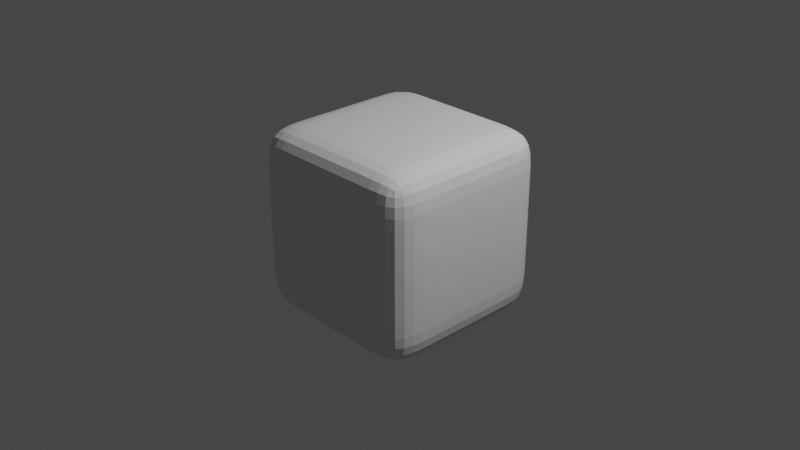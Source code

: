 # Source: low.blend  (saved by Blender 2.82.7; exported with 4.5.12 LTS)
import bpy
from mathutils import Matrix  # noqa: F401  (used for matrix-valued properties, if any)

bpy.ops.wm.read_factory_settings(use_empty=True)
scene = bpy.context.scene
scene.name = 'Scene'

# ---- collections
col_collection = bpy.data.collections.new('Collection'); scene.collection.children.link(col_collection)

# ---- world
world_world = bpy.data.worlds.new('World'); scene.world = world_world
world_world.use_nodes = True; world_world.node_tree.nodes.clear()
_N = world_world.node_tree.nodes; _L = world_world.node_tree.links
n0 = _N.new('ShaderNodeOutputWorld'); n0.name = 'World Output'; n0.location = (300, 300)
n1 = _N.new('ShaderNodeBackground'); n1.name = 'Background'; n1.location = (10, 300)
n1.inputs[0].default_value = (0.05088, 0.05088, 0.05088, 1.0)
_L.new(n1.outputs[0], n0.inputs[0])
n0.is_active_output = True
world_world.color = (0.05088, 0.05088, 0.05088)
world_world.use_sun_shadow = False
world_world.sun_shadow_jitter_overblur = 0.0

# ---- cameras
cam_camera = bpy.data.cameras.new('Camera')
cam_camera.clip_end = 100.0
cam_camera.ortho_scale = 7.314

# ---- lights
light_light = bpy.data.lights.new('Light', 'POINT')
light_light.transmission_factor = 0.0
light_light.energy = 1000.0
light_light.shadow_soft_size = 0.1
light_light.shadow_maximum_resolution = 0.006
light_light.use_absolute_resolution = True

# ---- meshes
me_cube = bpy.data.meshes.new('Cube')
me_cube.from_pydata([(1.0, 1.0, 1.0), (1.0, 1.0, -1.0), (1.0, -1.0, 1.0), (1.0, -1.0, -1.0), (-1.0, 1.0, 1.0), (-1.0, 1.0, -1.0), (-1.0, -1.0, 1.0), (-1.0, -1.0, -1.0)], [], [(0, 4, 6, 2), (3, 2, 6, 7), (7, 6, 4, 5), (5, 1, 3, 7), (1, 0, 2, 3), (5, 4, 0, 1)])
_uv = me_cube.uv_layers.new(name='UVMap')
_uv.uv.foreach_set('vector', [0.625, 0.5, 0.875, 0.5, 0.875, 0.75, 0.625, 0.75, 0.375, 0.75, 0.625, 0.75, 0.625, 1.0, 0.375, 1.0, 0.375, 0.0, 0.625, 0.0, 0.625, 0.25, 0.375, 0.25, 0.125, 0.5, 0.375, 0.5, 0.375, 0.75, 0.125, 0.75, 0.375, 0.5, 0.625, 0.5, 0.625, 0.75, 0.375, 0.75, 0.375, 0.25, 0.625, 0.25, 0.625, 0.5, 0.375, 0.5])
me_cube.materials.append(None)
me_cube.use_remesh_preserve_volume = False
me_cube.use_remesh_preserve_attributes = False
me_cube.use_mirror_vertex_groups = False
me_cube.update()

# ---- objects
ob_cube = bpy.data.objects.new('Cube', me_cube)
ob_light = bpy.data.objects.new('Light', light_light)
ob_camera = bpy.data.objects.new('Camera', cam_camera)

# ---- transforms, parenting, visibility, modifiers, constraints
ob_cube.location = (0.0, 0.0, 0.0)
ob_cube.lock_rotations_4d = False
ob_cube.empty_display_type = 'ARROWS'
ob_cube.lineart.crease_threshold = 0.0
_m = ob_cube.modifiers.new('Subdivision', 'SUBSURF')
_m.uv_smooth = 'PRESERVE_CORNERS'
_m.subdivision_type = 'SIMPLE'
_m.levels = 2
_m.show_only_control_edges = False
_m = ob_cube.modifiers.new('Subdivision.001', 'SUBSURF')
_m.uv_smooth = 'PRESERVE_CORNERS'
_m.show_only_control_edges = False
ob_light.location = (4.076, 1.005, 5.904)
ob_light.rotation_euler = (0.6503, 0.05522, 1.866)
ob_light.lock_rotations_4d = False
ob_light.empty_display_type = 'ARROWS'
ob_light.color = (0.0, 0.0, 0.0, 0.0)
ob_light.lineart.crease_threshold = 0.0
ob_camera.location = (7.359, -6.926, 4.958)
ob_camera.rotation_euler = (1.109, 0.0, 0.8149)
ob_camera.lock_rotations_4d = False
ob_camera.empty_display_type = 'ARROWS'
ob_camera.color = (0.0, 0.0, 0.0, 0.0)
ob_camera.display_type = 'WIRE'
ob_camera.lineart.crease_threshold = 0.0

# ---- collection membership
col_collection.objects.link(ob_cube)
col_collection.objects.link(ob_light)
col_collection.objects.link(ob_camera)

# ---- scene / render settings (as saved in the file)
scene.camera = ob_camera
scene.frame_start = 1; scene.frame_end = 250; scene.frame_set(1)
scene.render.engine = 'BLENDER_EEVEE_NEXT'
scene.cycles.use_denoising = False
scene.cycles.samples = 128
scene.cycles.sampling_pattern = 'TABULATED_SOBOL'
scene.cycles.use_adaptive_sampling = False
scene.cycles.use_light_tree = False
scene.view_settings.view_transform = 'Filmic'
bpy.context.view_layer.update()
